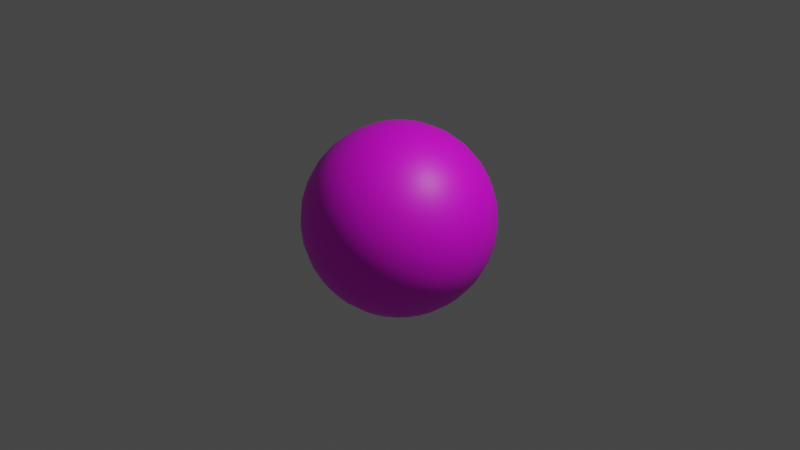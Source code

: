 # Source: skybox-circular-blue.blend  (saved by Blender 3.4.6; exported with 4.5.12 LTS)
import bpy
from mathutils import Matrix  # noqa: F401  (used for matrix-valued properties, if any)

bpy.ops.wm.read_factory_settings(use_empty=True)
scene = bpy.context.scene
scene.name = 'Scene'

# ---- collections
col_collection = bpy.data.collections.new('Collection'); scene.collection.children.link(col_collection)

# ---- images (referenced by path relative to the original .blend; pixels are not part of the script)
import os
ASSET_DIR = os.environ.get("B2B_ASSET_DIR", "")  # directory of the original .blend (textures are referenced by path, not embedded)
HERE = os.path.dirname(os.path.abspath(__file__))  # packed textures are extracted next to this script under _unpacked/

def load_image(name, relpath, width, height, colorspace="sRGB"):
    """Load a texture the original file referenced (path relative to the .blend, or extracted next to this script)."""
    p = next((c for c in (os.path.join(HERE, relpath), os.path.join(ASSET_DIR, relpath)) if relpath and os.path.exists(c)), "")
    if p:
        img = bpy.data.images.load(p, check_existing=True)
        img.name = name
    else:  # same state as the original file: an image datablock whose file is absent (Cycles renders it pink)
        img = bpy.data.images.new(name, width, height)
        img.source = "FILE"
        img.filepath = "//" + (relpath or name)
    img.colorspace_settings.name = colorspace
    return img
img_blue_jpg = load_image('blue.JPG', 'blue.JPG', 1024, 1024, 'sRGB')

# ---- materials (node trees are filled in below, after node groups)
mat_sky = bpy.data.materials.new('Sky')
mat_sky.use_transparent_shadow = False

# ---- material node trees
mat_sky.use_nodes = True; mat_sky.node_tree.nodes.clear()
_N = mat_sky.node_tree.nodes; _L = mat_sky.node_tree.links
n0 = _N.new('ShaderNodeBsdfPrincipled'); n0.name = 'Principled BSDF'; n0.location = (10, 300)
n0.distribution = 'GGX'
n0.subsurface_method = 'RANDOM_WALK_SKIN'
n0.inputs[3].default_value = 1.45
n0.inputs[27].default_value = (0.0, 0.0, 0.0, 1.0)
n0.inputs[28].default_value = 1.0
n1 = _N.new('ShaderNodeOutputMaterial'); n1.name = 'Material Output'; n1.location = (300, 300)
n2 = _N.new('ShaderNodeTexImage'); n2.name = 'blue.JPG'; n2.location = (-280, 271)
n2.image = img_blue_jpg
_L.new(n0.outputs[0], n1.inputs[0])
_L.new(n2.outputs[0], n0.inputs[0])
n1.is_active_output = True

# ---- world
world_world = bpy.data.worlds.new('World'); scene.world = world_world
world_world.use_nodes = True; world_world.node_tree.nodes.clear()
_N = world_world.node_tree.nodes; _L = world_world.node_tree.links
n0 = _N.new('ShaderNodeOutputWorld'); n0.name = 'World Output'; n0.location = (300, 300)
n1 = _N.new('ShaderNodeBackground'); n1.name = 'Background'; n1.location = (10, 300)
n1.inputs[0].default_value = (0.05088, 0.05088, 0.05088, 1.0)
_L.new(n1.outputs[0], n0.inputs[0])
n0.is_active_output = True
world_world.color = (0.05088, 0.05088, 0.05088)
world_world.use_sun_shadow = False
world_world.sun_shadow_jitter_overblur = 0.0

# ---- cameras
cam_camera = bpy.data.cameras.new('Camera')
cam_camera.clip_end = 100.0
cam_camera.ortho_scale = 7.314

# ---- lights
light_light = bpy.data.lights.new('Light', 'POINT')
light_light.transmission_factor = 0.0
light_light.energy = 1000.0
light_light.shadow_soft_size = 0.1
light_light.shadow_maximum_resolution = 0.006
light_light.use_absolute_resolution = True

# ---- meshes
me_sphere = bpy.data.meshes.new('Sphere')
me_sphere.from_pydata([(0.0, 0.5556, 0.8315), (0.0, 0.8315, 0.5556), (0.0, 0.9808, 0.1951), (0.03806, 0.1913, 0.9808), (0.07466, 0.3753, 0.9239), (0.1084, 0.5449, 0.8315), (0.1379, 0.6935, 0.7071), (0.1622, 0.8155, 0.5556), (0.1802, 0.9061, 0.3827), (0.1913, 0.9619, 0.1951), (0.07466, 0.1802, 0.9808), (0.1464, 0.3536, 0.9239), (0.2126, 0.5133, 0.8315), (0.2706, 0.6533, 0.7071), (0.3182, 0.7682, 0.5556), (0.3536, 0.8536, 0.3827), (0.3753, 0.9061, 0.1951), (0.1084, 0.1622, 0.9808), (0.2126, 0.3182, 0.9239), (0.3087, 0.4619, 0.8315), (0.3928, 0.5879, 0.7071), (0.4619, 0.6913, 0.5556), (0.5133, 0.7682, 0.3827), (0.5449, 0.8155, 0.1951), (0.5556, 0.8315, 0.0), (0.1379, 0.1379, 0.9808), (0.2706, 0.2706, 0.9239), (0.3928, 0.3928, 0.8315), (0.5, 0.5, 0.7071), (0.5879, 0.5879, 0.5556), (0.6533, 0.6533, 0.3827), (0.6935, 0.6935, 0.1951), (0.1622, 0.1084, 0.9808), (0.3182, 0.2126, 0.9239), (0.4619, 0.3087, 0.8315), (0.5879, 0.3928, 0.7071), (0.6913, 0.4619, 0.5556), (0.7682, 0.5133, 0.3827), (0.8155, 0.5449, 0.1951), (0.8315, 0.5556, 0.0), (0.0, 0.0, 1.0), (0.1802, 0.07466, 0.9808), (0.3536, 0.1464, 0.9239), (0.5133, 0.2126, 0.8315), (0.6533, 0.2706, 0.7071), (0.7682, 0.3182, 0.5556), (0.8536, 0.3536, 0.3827), (0.9061, 0.3753, 0.1951), (0.9239, 0.3827, 0.0), (0.1913, 0.03806, 0.9808), (0.3753, 0.07466, 0.9239), (0.5449, 0.1084, 0.8315), (0.6935, 0.1379, 0.7071), (0.8155, 0.1622, 0.5556), (0.9061, 0.1802, 0.3827), (0.9619, 0.1913, 0.1951), (0.1951, -1.118e-08, 0.9808), (0.3827, -2.235e-08, 0.9239), (0.5556, -5.215e-08, 0.8315), (0.7071, 1.49e-08, 0.7071), (0.8315, -8.941e-08, 0.5556), (0.9239, 4.47e-08, 0.3827), (0.9808, -8.941e-08, 0.1951), (1.0, -1.639e-07, 0.0), (0.1913, -0.03806, 0.9808), (0.3753, -0.07466, 0.9239), (0.5449, -0.1084, 0.8315), (0.6935, -0.1379, 0.7071), (0.8155, -0.1622, 0.5556), (0.9061, -0.1802, 0.3827), (0.9619, -0.1913, 0.1951), (0.9808, -0.1951, 0.0), (0.1802, -0.07466, 0.9808), (0.3536, -0.1464, 0.9239), (0.5133, -0.2126, 0.8315), (0.6533, -0.2706, 0.7071), (0.7682, -0.3182, 0.5556), (0.8536, -0.3536, 0.3827), (0.9061, -0.3753, 0.1951), (0.1622, -0.1084, 0.9808), (0.3182, -0.2126, 0.9239), (0.4619, -0.3087, 0.8315), (0.5879, -0.3928, 0.7071), (0.6913, -0.4619, 0.5556), (0.7682, -0.5133, 0.3827), (0.8155, -0.5449, 0.1951), (0.8315, -0.5556, 0.0), (0.1379, -0.1379, 0.9808), (0.2706, -0.2706, 0.9239), (0.3928, -0.3928, 0.8315), (0.5, -0.5, 0.7071), (0.5879, -0.5879, 0.5556), (0.6533, -0.6533, 0.3827), (0.6935, -0.6935, 0.1951), (0.1084, -0.1622, 0.9808), (0.2126, -0.3182, 0.9239), (0.3087, -0.4619, 0.8315), (0.3928, -0.5879, 0.7071), (0.4619, -0.6913, 0.5556), (0.5133, -0.7682, 0.3827), (0.5449, -0.8155, 0.1951), (0.5556, -0.8315, 0.0), (0.07466, -0.1802, 0.9808), (0.1464, -0.3536, 0.9239), (0.2126, -0.5133, 0.8315), (0.2706, -0.6533, 0.7071), (0.3182, -0.7682, 0.5556), (0.3536, -0.8536, 0.3827), (0.3753, -0.9061, 0.1951), (0.3827, -0.9239, 0.0), (0.03806, -0.1913, 0.9808), (0.07466, -0.3753, 0.9239), (0.1084, -0.5449, 0.8315), (0.1379, -0.6935, 0.7071), (0.1622, -0.8155, 0.5556), (0.1802, -0.9061, 0.3827), (0.1913, -0.9619, 0.1951), (0.1951, -0.9808, 0.0), (-7.451e-09, -0.1951, 0.9808), (-5.215e-08, -0.3827, 0.9239), (-9.686e-08, -0.5556, 0.8315), (-1.49e-08, -0.7071, 0.7071), (-1.043e-07, -0.8315, 0.5556), (2.98e-08, -0.9239, 0.3827), (-1.341e-07, -0.9808, 0.1951), (-3.278e-07, -1.0, 0.0), (-0.03806, -0.1913, 0.9808), (-0.07466, -0.3753, 0.9239), (-0.1084, -0.5449, 0.8315), (-0.1379, -0.6935, 0.7071), (-0.1622, -0.8155, 0.5556), (-0.1802, -0.9061, 0.3827), (-0.1913, -0.9619, 0.1951), (-0.1951, -0.9808, 0.0), (-0.07466, -0.1802, 0.9808), (-0.1464, -0.3536, 0.9239), (-0.2126, -0.5133, 0.8315), (-0.2706, -0.6533, 0.7071), (-0.3182, -0.7682, 0.5556), (-0.3536, -0.8536, 0.3827), (-0.3753, -0.9061, 0.1951), (-0.3827, -0.9239, 0.0), (-0.1084, -0.1622, 0.9808), (-0.2126, -0.3182, 0.9239), (-0.3087, -0.4619, 0.8315), (-0.3928, -0.5879, 0.7071), (-0.4619, -0.6913, 0.5556), (-0.5133, -0.7682, 0.3827), (-0.5449, -0.8155, 0.1951), (-0.1379, -0.1379, 0.9808), (-0.2706, -0.2706, 0.9239), (-0.3928, -0.3928, 0.8315), (-0.5, -0.5, 0.7071), (-0.5879, -0.5879, 0.5556), (-0.6533, -0.6533, 0.3827), (-0.6935, -0.6935, 0.1951), (-0.1622, -0.1084, 0.9808), (-0.3182, -0.2126, 0.9239), (-0.4619, -0.3087, 0.8315), (-0.5879, -0.3928, 0.7071), (-0.6913, -0.4619, 0.5556), (-0.7682, -0.5133, 0.3827), (-0.8155, -0.5449, 0.1951), (-0.8315, -0.5556, 0.0), (-0.1802, -0.07466, 0.9808), (-0.3536, -0.1464, 0.9239), (-0.5133, -0.2126, 0.8315), (-0.6533, -0.2706, 0.7071), (-0.7682, -0.3182, 0.5556), (-0.8536, -0.3536, 0.3827), (-0.9061, -0.3753, 0.1951), (-0.1913, -0.03806, 0.9808), (-0.3753, -0.07466, 0.9239), (-0.5449, -0.1084, 0.8315), (-0.6935, -0.1379, 0.7071), (-0.8155, -0.1622, 0.5556), (-0.9061, -0.1802, 0.3827), (-0.9619, -0.1913, 0.1951), (-0.1951, 1.863e-08, 0.9808), (-0.3827, 5.215e-08, 0.9239), (-0.5556, 1.49e-07, 0.8315), (-0.7071, 2.98e-08, 0.7071), (-0.8315, 1.639e-07, 0.5556), (-0.9239, 1.49e-08, 0.3827), (-0.9808, 2.682e-07, 0.1951), (-1.0, 4.47e-07, 0.0), (-0.1913, 0.03806, 0.9808), (-0.3753, 0.07466, 0.9239), (-0.5449, 0.1084, 0.8315), (-0.6935, 0.1379, 0.7071), (-0.8155, 0.1622, 0.5556), (-0.9061, 0.1802, 0.3827), (-0.9619, 0.1913, 0.1951), (-0.9808, 0.1951, 0.0), (-0.1802, 0.07466, 0.9808), (-0.3536, 0.1464, 0.9239), (-0.5133, 0.2126, 0.8315), (-0.6533, 0.2706, 0.7071), (-0.7682, 0.3182, 0.5556), (-0.8536, 0.3536, 0.3827), (-0.9061, 0.3753, 0.1951), (-0.9239, 0.3827, 0.0), (-0.1622, 0.1084, 0.9808), (-0.3182, 0.2126, 0.9239), (-0.4619, 0.3087, 0.8315), (-0.5879, 0.3928, 0.7071), (-0.6913, 0.4619, 0.5556), (-0.7682, 0.5133, 0.3827), (-0.8155, 0.5449, 0.1951), (-0.8315, 0.5556, 0.0), (-0.1379, 0.1379, 0.9808), (-0.2706, 0.2706, 0.9239), (-0.3928, 0.3928, 0.8315), (-0.5, 0.5, 0.7071), (-0.5879, 0.5879, 0.5556), (-0.6533, 0.6533, 0.3827), (-0.6935, 0.6935, 0.1951), (-0.1084, 0.1622, 0.9808), (-0.2126, 0.3182, 0.9239), (-0.3087, 0.4619, 0.8315), (-0.3928, 0.5879, 0.7071), (-0.4619, 0.6913, 0.5556), (-0.5133, 0.7682, 0.3827), (-0.5449, 0.8155, 0.1951), (-0.07466, 0.1802, 0.9808), (-0.1464, 0.3536, 0.9239), (-0.2126, 0.5133, 0.8315), (-0.2706, 0.6533, 0.7071), (-0.3182, 0.7682, 0.5556), (-0.3536, 0.8536, 0.3827), (-0.3753, 0.9061, 0.1951), (-0.3827, 0.9239, 0.0), (-0.03806, 0.1913, 0.9808), (-0.07466, 0.3753, 0.9239), (-0.1084, 0.5449, 0.8315), (-0.1379, 0.6935, 0.7071), (-0.1622, 0.8155, 0.5556), (-0.1802, 0.9061, 0.3827), (-0.1913, 0.9619, 0.1951), (-0.1951, 0.9808, 0.0), (1.49e-08, 0.1951, 0.9808), (6.706e-08, 0.3827, 0.9239), (8.941e-08, 0.7071, 0.7071), (5.96e-08, 0.9239, 0.3827), (0.0, 0.5556, -0.8315), (0.0, 0.8315, -0.5556), (0.0, 0.9808, -0.1951), (0.0, 1.0, 0.0), (0.03806, 0.1913, -0.9808), (0.07466, 0.3753, -0.9239), (0.1084, 0.5449, -0.8315), (0.1379, 0.6935, -0.7071), (0.1622, 0.8155, -0.5556), (0.1802, 0.9061, -0.3827), (0.1913, 0.9619, -0.1951), (0.1951, 0.9808, 0.0), (0.07466, 0.1802, -0.9808), (0.1464, 0.3536, -0.9239), (0.2126, 0.5133, -0.8315), (0.2706, 0.6533, -0.7071), (0.3182, 0.7682, -0.5556), (0.3536, 0.8536, -0.3827), (0.3753, 0.9061, -0.1951), (0.3827, 0.9239, 0.0), (0.1084, 0.1622, -0.9808), (0.2126, 0.3182, -0.9239), (0.3087, 0.4619, -0.8315), (0.3928, 0.5879, -0.7071), (0.4619, 0.6913, -0.5556), (0.5133, 0.7682, -0.3827), (0.5449, 0.8155, -0.1951), (0.1379, 0.1379, -0.9808), (0.2706, 0.2706, -0.9239), (0.3928, 0.3928, -0.8315), (0.5, 0.5, -0.7071), (0.5879, 0.5879, -0.5556), (0.6533, 0.6533, -0.3827), (0.6935, 0.6935, -0.1951), (0.7071, 0.7071, 0.0), (0.1622, 0.1084, -0.9808), (0.3182, 0.2126, -0.9239), (0.4619, 0.3087, -0.8315), (0.5879, 0.3928, -0.7071), (0.6913, 0.4619, -0.5556), (0.7682, 0.5133, -0.3827), (0.8155, 0.5449, -0.1951), (0.0, 0.0, -1.0), (0.1802, 0.07466, -0.9808), (0.3536, 0.1464, -0.9239), (0.5133, 0.2126, -0.8315), (0.6533, 0.2706, -0.7071), (0.7682, 0.3182, -0.5556), (0.8536, 0.3536, -0.3827), (0.9061, 0.3753, -0.1951), (0.1913, 0.03806, -0.9808), (0.3753, 0.07466, -0.9239), (0.5449, 0.1084, -0.8315), (0.6935, 0.1379, -0.7071), (0.8155, 0.1622, -0.5556), (0.9061, 0.1802, -0.3827), (0.9619, 0.1913, -0.1951), (0.9808, 0.1951, 0.0), (0.1951, -1.118e-08, -0.9808), (0.3827, -2.235e-08, -0.9239), (0.5556, -5.215e-08, -0.8315), (0.7071, 1.49e-08, -0.7071), (0.8315, -8.941e-08, -0.5556), (0.9239, 4.47e-08, -0.3827), (0.9808, -8.941e-08, -0.1951), (0.1913, -0.03806, -0.9808), (0.3753, -0.07466, -0.9239), (0.5449, -0.1084, -0.8315), (0.6935, -0.1379, -0.7071), (0.8155, -0.1622, -0.5556), (0.9061, -0.1802, -0.3827), (0.9619, -0.1913, -0.1951), (0.1802, -0.07466, -0.9808), (0.3536, -0.1464, -0.9239), (0.5133, -0.2126, -0.8315), (0.6533, -0.2706, -0.7071), (0.7682, -0.3182, -0.5556), (0.8536, -0.3536, -0.3827), (0.9061, -0.3753, -0.1951), (0.9239, -0.3827, 0.0), (0.1622, -0.1084, -0.9808), (0.3182, -0.2126, -0.9239), (0.4619, -0.3087, -0.8315), (0.5879, -0.3928, -0.7071), (0.6913, -0.4619, -0.5556), (0.7682, -0.5133, -0.3827), (0.8155, -0.5449, -0.1951), (0.1379, -0.1379, -0.9808), (0.2706, -0.2706, -0.9239), (0.3928, -0.3928, -0.8315), (0.5, -0.5, -0.7071), (0.5879, -0.5879, -0.5556), (0.6533, -0.6533, -0.3827), (0.6935, -0.6935, -0.1951), (0.7071, -0.7071, 0.0), (0.1084, -0.1622, -0.9808), (0.2126, -0.3182, -0.9239), (0.3087, -0.4619, -0.8315), (0.3928, -0.5879, -0.7071), (0.4619, -0.6913, -0.5556), (0.5133, -0.7682, -0.3827), (0.5449, -0.8155, -0.1951), (0.07466, -0.1802, -0.9808), (0.1464, -0.3536, -0.9239), (0.2126, -0.5133, -0.8315), (0.2706, -0.6533, -0.7071), (0.3182, -0.7682, -0.5556), (0.3536, -0.8536, -0.3827), (0.3753, -0.9061, -0.1951), (0.03806, -0.1913, -0.9808), (0.07466, -0.3753, -0.9239), (0.1084, -0.5449, -0.8315), (0.1379, -0.6935, -0.7071), (0.1622, -0.8155, -0.5556), (0.1802, -0.9061, -0.3827), (0.1913, -0.9619, -0.1951), (-7.451e-09, -0.1951, -0.9808), (-5.215e-08, -0.3827, -0.9239), (-9.686e-08, -0.5556, -0.8315), (-1.49e-08, -0.7071, -0.7071), (-1.043e-07, -0.8315, -0.5556), (2.98e-08, -0.9239, -0.3827), (-1.341e-07, -0.9808, -0.1951), (-0.03806, -0.1913, -0.9808), (-0.07466, -0.3753, -0.9239), (-0.1084, -0.5449, -0.8315), (-0.1379, -0.6935, -0.7071), (-0.1622, -0.8155, -0.5556), (-0.1802, -0.9061, -0.3827), (-0.1913, -0.9619, -0.1951), (-0.07466, -0.1802, -0.9808), (-0.1464, -0.3536, -0.9239), (-0.2126, -0.5133, -0.8315), (-0.2706, -0.6533, -0.7071), (-0.3182, -0.7682, -0.5556), (-0.3536, -0.8536, -0.3827), (-0.3753, -0.9061, -0.1951), (-0.1084, -0.1622, -0.9808), (-0.2126, -0.3182, -0.9239), (-0.3087, -0.4619, -0.8315), (-0.3928, -0.5879, -0.7071), (-0.4619, -0.6913, -0.5556), (-0.5133, -0.7682, -0.3827), (-0.5449, -0.8155, -0.1951), (-0.5556, -0.8315, 0.0), (-0.1379, -0.1379, -0.9808), (-0.2706, -0.2706, -0.9239), (-0.3928, -0.3928, -0.8315), (-0.5, -0.5, -0.7071), (-0.5879, -0.5879, -0.5556), (-0.6533, -0.6533, -0.3827), (-0.6935, -0.6935, -0.1951), (-0.7071, -0.7071, 0.0), (-0.1622, -0.1084, -0.9808), (-0.3182, -0.2126, -0.9239), (-0.4619, -0.3087, -0.8315), (-0.5879, -0.3928, -0.7071), (-0.6913, -0.4619, -0.5556), (-0.7682, -0.5133, -0.3827), (-0.8155, -0.5449, -0.1951), (-0.1802, -0.07466, -0.9808), (-0.3536, -0.1464, -0.9239), (-0.5133, -0.2126, -0.8315), (-0.6533, -0.2706, -0.7071), (-0.7682, -0.3182, -0.5556), (-0.8536, -0.3536, -0.3827), (-0.9061, -0.3753, -0.1951), (-0.9239, -0.3827, 0.0), (-0.1913, -0.03806, -0.9808), (-0.3753, -0.07466, -0.9239), (-0.5449, -0.1084, -0.8315), (-0.6935, -0.1379, -0.7071), (-0.8155, -0.1622, -0.5556), (-0.9061, -0.1802, -0.3827), (-0.9619, -0.1913, -0.1951), (-0.9808, -0.1951, 0.0), (-0.1951, 1.863e-08, -0.9808), (-0.3827, 5.215e-08, -0.9239), (-0.5556, 1.49e-07, -0.8315), (-0.7071, 2.98e-08, -0.7071), (-0.8315, 1.639e-07, -0.5556), (-0.9239, 1.49e-08, -0.3827), (-0.9808, 2.682e-07, -0.1951), (-0.1913, 0.03806, -0.9808), (-0.3753, 0.07466, -0.9239), (-0.5449, 0.1084, -0.8315), (-0.6935, 0.1379, -0.7071), (-0.8155, 0.1622, -0.5556), (-0.9061, 0.1802, -0.3827), (-0.9619, 0.1913, -0.1951), (-0.1802, 0.07466, -0.9808), (-0.3536, 0.1464, -0.9239), (-0.5133, 0.2126, -0.8315), (-0.6533, 0.2706, -0.7071), (-0.7682, 0.3182, -0.5556), (-0.8536, 0.3536, -0.3827), (-0.9061, 0.3753, -0.1951), (-0.1622, 0.1084, -0.9808), (-0.3182, 0.2126, -0.9239), (-0.4619, 0.3087, -0.8315), (-0.5879, 0.3928, -0.7071), (-0.6913, 0.4619, -0.5556), (-0.7682, 0.5133, -0.3827), (-0.8155, 0.5449, -0.1951), (-0.1379, 0.1379, -0.9808), (-0.2706, 0.2706, -0.9239), (-0.3928, 0.3928, -0.8315), (-0.5, 0.5, -0.7071), (-0.5879, 0.5879, -0.5556), (-0.6533, 0.6533, -0.3827), (-0.6935, 0.6935, -0.1951), (-0.7071, 0.7071, 0.0), (-0.1084, 0.1622, -0.9808), (-0.2126, 0.3182, -0.9239), (-0.3087, 0.4619, -0.8315), (-0.3928, 0.5879, -0.7071), (-0.4619, 0.6913, -0.5556), (-0.5133, 0.7682, -0.3827), (-0.5449, 0.8155, -0.1951), (-0.5556, 0.8315, 0.0), (-0.07466, 0.1802, -0.9808), (-0.1464, 0.3536, -0.9239), (-0.2126, 0.5133, -0.8315), (-0.2706, 0.6533, -0.7071), (-0.3182, 0.7682, -0.5556), (-0.3536, 0.8536, -0.3827), (-0.3753, 0.9061, -0.1951), (-0.03806, 0.1913, -0.9808), (-0.07466, 0.3753, -0.9239), (-0.1084, 0.5449, -0.8315), (-0.1379, 0.6935, -0.7071), (-0.1622, 0.8155, -0.5556), (-0.1802, 0.9061, -0.3827), (-0.1913, 0.9619, -0.1951), (1.49e-08, 0.1951, -0.9808), (6.706e-08, 0.3827, -0.9239), (8.941e-08, 0.7071, -0.7071), (5.96e-08, 0.9239, -0.3827)], [], [(241, 240, 3, 4), (0, 241, 4, 5), (242, 0, 5, 6), (1, 242, 6, 7), (243, 1, 7, 8), (2, 243, 8, 9), (247, 2, 9, 255), (240, 40, 3), (255, 9, 16, 263), (3, 40, 10), (4, 3, 10, 11), (5, 4, 11, 12), (6, 5, 12, 13), (7, 6, 13, 14), (8, 7, 14, 15), (9, 8, 15, 16), (14, 13, 20, 21), (15, 14, 21, 22), (16, 15, 22, 23), (263, 16, 23, 24), (10, 40, 17), (11, 10, 17, 18), (12, 11, 18, 19), (13, 12, 19, 20), (17, 40, 25), (18, 17, 25, 26), (19, 18, 26, 27), (20, 19, 27, 28), (21, 20, 28, 29), (22, 21, 29, 30), (23, 22, 30, 31), (24, 23, 31, 278), (29, 28, 35, 36), (30, 29, 36, 37), (31, 30, 37, 38), (278, 31, 38, 39), (25, 40, 32), (26, 25, 32, 33), (27, 26, 33, 34), (28, 27, 34, 35), (33, 32, 41, 42), (34, 33, 42, 43), (35, 34, 43, 44), (36, 35, 44, 45), (37, 36, 45, 46), (38, 37, 46, 47), (39, 38, 47, 48), (32, 40, 41), (46, 45, 53, 54), (47, 46, 54, 55), (48, 47, 55, 301), (41, 40, 49), (42, 41, 49, 50), (43, 42, 50, 51), (44, 43, 51, 52), (45, 44, 52, 53), (50, 49, 56, 57), (51, 50, 57, 58), (52, 51, 58, 59), (53, 52, 59, 60), (54, 53, 60, 61), (55, 54, 61, 62), (301, 55, 62, 63), (49, 40, 56), (61, 60, 68, 69), (62, 61, 69, 70), (63, 62, 70, 71), (56, 40, 64), (57, 56, 64, 65), (58, 57, 65, 66), (59, 58, 66, 67), (60, 59, 67, 68), (66, 65, 73, 74), (67, 66, 74, 75), (68, 67, 75, 76), (69, 68, 76, 77), (70, 69, 77, 78), (71, 70, 78, 323), (64, 40, 72), (65, 64, 72, 73), (78, 77, 84, 85), (323, 78, 85, 86), (72, 40, 79), (73, 72, 79, 80), (74, 73, 80, 81), (75, 74, 81, 82), (76, 75, 82, 83), (77, 76, 83, 84), (82, 81, 89, 90), (83, 82, 90, 91), (84, 83, 91, 92), (85, 84, 92, 93), (86, 85, 93, 338), (79, 40, 87), (80, 79, 87, 88), (81, 80, 88, 89), (338, 93, 100, 101), (87, 40, 94), (88, 87, 94, 95), (89, 88, 95, 96), (90, 89, 96, 97), (91, 90, 97, 98), (92, 91, 98, 99), (93, 92, 99, 100), (97, 96, 104, 105), (98, 97, 105, 106), (99, 98, 106, 107), (100, 99, 107, 108), (101, 100, 108, 109), (94, 40, 102), (95, 94, 102, 103), (96, 95, 103, 104), (109, 108, 116, 117), (102, 40, 110), (103, 102, 110, 111), (104, 103, 111, 112), (105, 104, 112, 113), (106, 105, 113, 114), (107, 106, 114, 115), (108, 107, 115, 116), (114, 113, 121, 122), (115, 114, 122, 123), (116, 115, 123, 124), (117, 116, 124, 125), (110, 40, 118), (111, 110, 118, 119), (112, 111, 119, 120), (113, 112, 120, 121), (118, 40, 126), (119, 118, 126, 127), (120, 119, 127, 128), (121, 120, 128, 129), (122, 121, 129, 130), (123, 122, 130, 131), (124, 123, 131, 132), (125, 124, 132, 133), (130, 129, 137, 138), (131, 130, 138, 139), (132, 131, 139, 140), (133, 132, 140, 141), (126, 40, 134), (127, 126, 134, 135), (128, 127, 135, 136), (129, 128, 136, 137), (135, 134, 142, 143), (136, 135, 143, 144), (137, 136, 144, 145), (138, 137, 145, 146), (139, 138, 146, 147), (140, 139, 147, 148), (141, 140, 148, 388), (134, 40, 142), (147, 146, 153, 154), (148, 147, 154, 155), (388, 148, 155, 396), (142, 40, 149), (143, 142, 149, 150), (144, 143, 150, 151), (145, 144, 151, 152), (146, 145, 152, 153), (151, 150, 157, 158), (152, 151, 158, 159), (153, 152, 159, 160), (154, 153, 160, 161), (155, 154, 161, 162), (396, 155, 162, 163), (149, 40, 156), (150, 149, 156, 157), (162, 161, 169, 170), (163, 162, 170, 411), (156, 40, 164), (157, 156, 164, 165), (158, 157, 165, 166), (159, 158, 166, 167), (160, 159, 167, 168), (161, 160, 168, 169), (166, 165, 172, 173), (167, 166, 173, 174), (168, 167, 174, 175), (169, 168, 175, 176), (170, 169, 176, 177), (411, 170, 177, 419), (164, 40, 171), (165, 164, 171, 172), (177, 176, 183, 184), (419, 177, 184, 185), (171, 40, 178), (172, 171, 178, 179), (173, 172, 179, 180), (174, 173, 180, 181), (175, 174, 181, 182), (176, 175, 182, 183), (181, 180, 188, 189), (182, 181, 189, 190), (183, 182, 190, 191), (184, 183, 191, 192), (185, 184, 192, 193), (178, 40, 186), (179, 178, 186, 187), (180, 179, 187, 188), (193, 192, 200, 201), (186, 40, 194), (187, 186, 194, 195), (188, 187, 195, 196), (189, 188, 196, 197), (190, 189, 197, 198), (191, 190, 198, 199), (192, 191, 199, 200), (197, 196, 204, 205), (198, 197, 205, 206), (199, 198, 206, 207), (200, 199, 207, 208), (201, 200, 208, 209), (194, 40, 202), (195, 194, 202, 203), (196, 195, 203, 204), (209, 208, 216, 455), (202, 40, 210), (203, 202, 210, 211), (204, 203, 211, 212), (205, 204, 212, 213), (206, 205, 213, 214), (207, 206, 214, 215), (208, 207, 215, 216), (214, 213, 220, 221), (215, 214, 221, 222), (216, 215, 222, 223), (455, 216, 223, 463), (210, 40, 217), (211, 210, 217, 218), (212, 211, 218, 219), (213, 212, 219, 220), (218, 217, 224, 225), (219, 218, 225, 226), (220, 219, 226, 227), (221, 220, 227, 228), (222, 221, 228, 229), (223, 222, 229, 230), (463, 223, 230, 231), (217, 40, 224), (229, 228, 236, 237), (230, 229, 237, 238), (231, 230, 238, 239), (224, 40, 232), (225, 224, 232, 233), (226, 225, 233, 234), (227, 226, 234, 235), (228, 227, 235, 236), (233, 232, 240, 241), (234, 233, 241, 0), (235, 234, 0, 242), (236, 235, 242, 1), (237, 236, 1, 243), (238, 237, 243, 2), (239, 238, 2, 247), (232, 40, 240), (479, 249, 248, 478), (244, 250, 249, 479), (480, 251, 250, 244), (245, 252, 251, 480), (481, 253, 252, 245), (246, 254, 253, 481), (247, 255, 254, 246), (478, 248, 286), (255, 263, 262, 254), (248, 256, 286), (249, 257, 256, 248), (250, 258, 257, 249), (251, 259, 258, 250), (252, 260, 259, 251), (253, 261, 260, 252), (254, 262, 261, 253), (260, 268, 267, 259), (261, 269, 268, 260), (262, 270, 269, 261), (263, 24, 270, 262), (256, 264, 286), (257, 265, 264, 256), (258, 266, 265, 257), (259, 267, 266, 258), (264, 271, 286), (265, 272, 271, 264), (266, 273, 272, 265), (267, 274, 273, 266), (268, 275, 274, 267), (269, 276, 275, 268), (270, 277, 276, 269), (24, 278, 277, 270), (275, 283, 282, 274), (276, 284, 283, 275), (277, 285, 284, 276), (278, 39, 285, 277), (271, 279, 286), (272, 280, 279, 271), (273, 281, 280, 272), (274, 282, 281, 273), (280, 288, 287, 279), (281, 289, 288, 280), (282, 290, 289, 281), (283, 291, 290, 282), (284, 292, 291, 283), (285, 293, 292, 284), (39, 48, 293, 285), (279, 287, 286), (292, 299, 298, 291), (293, 300, 299, 292), (48, 301, 300, 293), (287, 294, 286), (288, 295, 294, 287), (289, 296, 295, 288), (290, 297, 296, 289), (291, 298, 297, 290), (295, 303, 302, 294), (296, 304, 303, 295), (297, 305, 304, 296), (298, 306, 305, 297), (299, 307, 306, 298), (300, 308, 307, 299), (301, 63, 308, 300), (294, 302, 286), (307, 314, 313, 306), (308, 315, 314, 307), (63, 71, 315, 308), (302, 309, 286), (303, 310, 309, 302), (304, 311, 310, 303), (305, 312, 311, 304), (306, 313, 312, 305), (311, 318, 317, 310), (312, 319, 318, 311), (313, 320, 319, 312), (314, 321, 320, 313), (315, 322, 321, 314), (71, 323, 322, 315), (309, 316, 286), (310, 317, 316, 309), (322, 330, 329, 321), (323, 86, 330, 322), (316, 324, 286), (317, 325, 324, 316), (318, 326, 325, 317), (319, 327, 326, 318), (320, 328, 327, 319), (321, 329, 328, 320), (327, 334, 333, 326), (328, 335, 334, 327), (329, 336, 335, 328), (330, 337, 336, 329), (86, 338, 337, 330), (324, 331, 286), (325, 332, 331, 324), (326, 333, 332, 325), (338, 101, 345, 337), (331, 339, 286), (332, 340, 339, 331), (333, 341, 340, 332), (334, 342, 341, 333), (335, 343, 342, 334), (336, 344, 343, 335), (337, 345, 344, 336), (342, 349, 348, 341), (343, 350, 349, 342), (344, 351, 350, 343), (345, 352, 351, 344), (101, 109, 352, 345), (339, 346, 286), (340, 347, 346, 339), (341, 348, 347, 340), (109, 117, 359, 352), (346, 353, 286), (347, 354, 353, 346), (348, 355, 354, 347), (349, 356, 355, 348), (350, 357, 356, 349), (351, 358, 357, 350), (352, 359, 358, 351), (357, 364, 363, 356), (358, 365, 364, 357), (359, 366, 365, 358), (117, 125, 366, 359), (353, 360, 286), (354, 361, 360, 353), (355, 362, 361, 354), (356, 363, 362, 355), (360, 367, 286), (361, 368, 367, 360), (362, 369, 368, 361), (363, 370, 369, 362), (364, 371, 370, 363), (365, 372, 371, 364), (366, 373, 372, 365), (125, 133, 373, 366), (371, 378, 377, 370), (372, 379, 378, 371), (373, 380, 379, 372), (133, 141, 380, 373), (367, 374, 286), (368, 375, 374, 367), (369, 376, 375, 368), (370, 377, 376, 369), (375, 382, 381, 374), (376, 383, 382, 375), (377, 384, 383, 376), (378, 385, 384, 377), (379, 386, 385, 378), (380, 387, 386, 379), (141, 388, 387, 380), (374, 381, 286), (386, 394, 393, 385), (387, 395, 394, 386), (388, 396, 395, 387), (381, 389, 286), (382, 390, 389, 381), (383, 391, 390, 382), (384, 392, 391, 383), (385, 393, 392, 384), (391, 399, 398, 390), (392, 400, 399, 391), (393, 401, 400, 392), (394, 402, 401, 393), (395, 403, 402, 394), (396, 163, 403, 395), (389, 397, 286), (390, 398, 397, 389), (403, 410, 409, 402), (163, 411, 410, 403), (397, 404, 286), (398, 405, 404, 397), (399, 406, 405, 398), (400, 407, 406, 399), (401, 408, 407, 400), (402, 409, 408, 401), (406, 414, 413, 405), (407, 415, 414, 406), (408, 416, 415, 407), (409, 417, 416, 408), (410, 418, 417, 409), (411, 419, 418, 410), (404, 412, 286), (405, 413, 412, 404), (418, 426, 425, 417), (419, 185, 426, 418), (412, 420, 286), (413, 421, 420, 412), (414, 422, 421, 413), (415, 423, 422, 414), (416, 424, 423, 415), (417, 425, 424, 416), (423, 430, 429, 422), (424, 431, 430, 423), (425, 432, 431, 424), (426, 433, 432, 425), (185, 193, 433, 426), (420, 427, 286), (421, 428, 427, 420), (422, 429, 428, 421), (193, 201, 440, 433), (427, 434, 286), (428, 435, 434, 427), (429, 436, 435, 428), (430, 437, 436, 429), (431, 438, 437, 430), (432, 439, 438, 431), (433, 440, 439, 432), (437, 444, 443, 436), (438, 445, 444, 437), (439, 446, 445, 438), (440, 447, 446, 439), (201, 209, 447, 440), (434, 441, 286), (435, 442, 441, 434), (436, 443, 442, 435), (209, 455, 454, 447), (441, 448, 286), (442, 449, 448, 441), (443, 450, 449, 442), (444, 451, 450, 443), (445, 452, 451, 444), (446, 453, 452, 445), (447, 454, 453, 446), (452, 460, 459, 451), (453, 461, 460, 452), (454, 462, 461, 453), (455, 463, 462, 454), (448, 456, 286), (449, 457, 456, 448), (450, 458, 457, 449), (451, 459, 458, 450), (457, 465, 464, 456), (458, 466, 465, 457), (459, 467, 466, 458), (460, 468, 467, 459), (461, 469, 468, 460), (462, 470, 469, 461), (463, 231, 470, 462), (456, 464, 286), (469, 476, 475, 468), (470, 477, 476, 469), (231, 239, 477, 470), (464, 471, 286), (465, 472, 471, 464), (466, 473, 472, 465), (467, 474, 473, 466), (468, 475, 474, 467), (472, 479, 478, 471), (473, 244, 479, 472), (474, 480, 244, 473), (475, 245, 480, 474), (476, 481, 245, 475), (477, 246, 481, 476), (239, 247, 246, 477), (471, 478, 286)])
me_sphere.polygons.foreach_set('use_smooth', [True] * 512)
_uv = me_sphere.uv_layers.new(name='UVMap')
_uv.uv.foreach_set('vector', [0.5, 0.9298, 0.5, 0.9563, 0.5177, 0.9563, 0.5347, 0.9298, 0.5, 0.8868, 0.5, 0.9298, 0.5347, 0.9298, 0.5504, 0.8868, 0.5, 0.829, 0.5, 0.8868, 0.5504, 0.8868, 0.5642, 0.829, 0.5, 0.7585, 0.5, 0.829, 0.5642, 0.829, 0.5755, 0.7585, 0.5, 0.678, 0.5, 0.7585, 0.5755, 0.7585, 0.5838, 0.678, 0.5, 0.5908, 0.5, 0.678, 0.5838, 0.678, 0.589, 0.5908, 0.5, 0.5, 0.5, 0.5908, 0.589, 0.5908, 0.5908, 0.5, 0.5, 0.9563, 0.5, 0.9652, 0.5177, 0.9563, 0.5908, 0.5, 0.589, 0.5908, 0.6746, 0.5908, 0.678, 0.5, 0.5177, 0.9563, 0.5, 0.9652, 0.5347, 0.9563, 0.5347, 0.9298, 0.5177, 0.9563, 0.5347, 0.9563, 0.5681, 0.9298, 0.5504, 0.8868, 0.5347, 0.9298, 0.5681, 0.9298, 0.5989, 0.8868, 0.5642, 0.829, 0.5504, 0.8868, 0.5989, 0.8868, 0.6259, 0.829, 0.5755, 0.7585, 0.5642, 0.829, 0.6259, 0.829, 0.648, 0.7585, 0.5838, 0.678, 0.5755, 0.7585, 0.648, 0.7585, 0.6645, 0.678, 0.589, 0.5908, 0.5838, 0.678, 0.6645, 0.678, 0.6746, 0.5908, 0.648, 0.7585, 0.6259, 0.829, 0.6828, 0.829, 0.7149, 0.7585, 0.6645, 0.678, 0.648, 0.7585, 0.7149, 0.7585, 0.7388, 0.678, 0.6746, 0.5908, 0.6645, 0.678, 0.7388, 0.678, 0.7535, 0.5908, 0.678, 0.5, 0.6746, 0.5908, 0.7535, 0.5908, 0.7585, 0.5, 0.5347, 0.9563, 0.5, 0.9652, 0.5504, 0.9563, 0.5681, 0.9298, 0.5347, 0.9563, 0.5504, 0.9563, 0.5989, 0.9298, 0.5989, 0.8868, 0.5681, 0.9298, 0.5989, 0.9298, 0.6436, 0.8868, 0.6259, 0.829, 0.5989, 0.8868, 0.6436, 0.8868, 0.6828, 0.829, 0.5504, 0.9563, 0.5, 0.9652, 0.5642, 0.9563, 0.5989, 0.9298, 0.5504, 0.9563, 0.5642, 0.9563, 0.6259, 0.9298, 0.6436, 0.8868, 0.5989, 0.9298, 0.6259, 0.9298, 0.6828, 0.8868, 0.6828, 0.829, 0.6436, 0.8868, 0.6828, 0.8868, 0.7326, 0.829, 0.7149, 0.7585, 0.6828, 0.829, 0.7326, 0.829, 0.7735, 0.7585, 0.7388, 0.678, 0.7149, 0.7585, 0.7735, 0.7585, 0.8039, 0.678, 0.7535, 0.5908, 0.7388, 0.678, 0.8039, 0.678, 0.8226, 0.5908, 0.7585, 0.5, 0.7535, 0.5908, 0.8226, 0.5908, 0.829, 0.5, 0.7735, 0.7585, 0.7326, 0.829, 0.7735, 0.829, 0.8216, 0.7585, 0.8039, 0.678, 0.7735, 0.7585, 0.8216, 0.7585, 0.8574, 0.678, 0.8226, 0.5908, 0.8039, 0.678, 0.8574, 0.678, 0.8794, 0.5908, 0.829, 0.5, 0.8226, 0.5908, 0.8794, 0.5908, 0.8868, 0.5, 0.5642, 0.9563, 0.5, 0.9652, 0.5755, 0.9563, 0.6259, 0.9298, 0.5642, 0.9563, 0.5755, 0.9563, 0.648, 0.9298, 0.6828, 0.8868, 0.6259, 0.9298, 0.648, 0.9298, 0.7149, 0.8868, 0.7326, 0.829, 0.6828, 0.8868, 0.7149, 0.8868, 0.7735, 0.829, 0.648, 0.9298, 0.5755, 0.9563, 0.5838, 0.9563, 0.6645, 0.9298, 0.7149, 0.8868, 0.648, 0.9298, 0.6645, 0.9298, 0.7388, 0.8868, 0.7735, 0.829, 0.7149, 0.8868, 0.7388, 0.8868, 0.8039, 0.829, 0.8216, 0.7585, 0.7735, 0.829, 0.8039, 0.829, 0.8574, 0.7585, 0.8574, 0.678, 0.8216, 0.7585, 0.8574, 0.7585, 0.8971, 0.678, 0.8794, 0.5908, 0.8574, 0.678, 0.8971, 0.678, 0.9215, 0.5908, 0.8868, 0.5, 0.8794, 0.5908, 0.9215, 0.5908, 0.9298, 0.5, 0.5755, 0.9563, 0.5, 0.9652, 0.5838, 0.9563, 0.8971, 0.678, 0.8574, 0.7585, 0.8794, 0.7585, 0.9215, 0.678, 0.9215, 0.5908, 0.8971, 0.678, 0.9215, 0.678, 0.9475, 0.5908, 0.9298, 0.5, 0.9215, 0.5908, 0.9475, 0.5908, 0.9563, 0.5, 0.5838, 0.9563, 0.5, 0.9652, 0.589, 0.9563, 0.6645, 0.9298, 0.5838, 0.9563, 0.589, 0.9563, 0.6746, 0.9298, 0.7388, 0.8868, 0.6645, 0.9298, 0.6746, 0.9298, 0.7535, 0.8868, 0.8039, 0.829, 0.7388, 0.8868, 0.7535, 0.8868, 0.8226, 0.829, 0.8574, 0.7585, 0.8039, 0.829, 0.8226, 0.829, 0.8794, 0.7585, 0.6746, 0.9298, 0.589, 0.9563, 0.5908, 0.9563, 0.678, 0.9298, 0.7535, 0.8868, 0.6746, 0.9298, 0.678, 0.9298, 0.7585, 0.8868, 0.8226, 0.829, 0.7535, 0.8868, 0.7585, 0.8868, 0.829, 0.829, 0.8794, 0.7585, 0.8226, 0.829, 0.829, 0.829, 0.8868, 0.7585, 0.9215, 0.678, 0.8794, 0.7585, 0.8868, 0.7585, 0.9298, 0.678, 0.9475, 0.5908, 0.9215, 0.678, 0.9298, 0.678, 0.9563, 0.5908, 0.9563, 0.5, 0.9475, 0.5908, 0.9563, 0.5908, 0.9652, 0.5, 0.589, 0.9563, 0.5, 0.9652, 0.5908, 0.9563, 0.9298, 0.678, 0.8868, 0.7585, 0.8794, 0.7585, 0.9215, 0.678, 0.9563, 0.5908, 0.9298, 0.678, 0.9215, 0.678, 0.9475, 0.5908, 0.9652, 0.5, 0.9563, 0.5908, 0.9475, 0.5908, 0.9563, 0.5, 0.5908, 0.9563, 0.5, 0.9652, 0.589, 0.9563, 0.678, 0.9298, 0.5908, 0.9563, 0.589, 0.9563, 0.6746, 0.9298, 0.7585, 0.8868, 0.678, 0.9298, 0.6746, 0.9298, 0.7535, 0.8868, 0.829, 0.829, 0.7585, 0.8868, 0.7535, 0.8868, 0.8226, 0.829, 0.8868, 0.7585, 0.829, 0.829, 0.8226, 0.829, 0.8794, 0.7585, 0.7535, 0.8868, 0.6746, 0.9298, 0.6645, 0.9298, 0.7388, 0.8868, 0.8226, 0.829, 0.7535, 0.8868, 0.7388, 0.8868, 0.8039, 0.829, 0.8794, 0.7585, 0.8226, 0.829, 0.8039, 0.829, 0.8574, 0.7585, 0.9215, 0.678, 0.8794, 0.7585, 0.8574, 0.7585, 0.8971, 0.678, 0.9475, 0.5908, 0.9215, 0.678, 0.8971, 0.678, 0.9215, 0.5908, 0.9563, 0.5, 0.9475, 0.5908, 0.9215, 0.5908, 0.9298, 0.5, 0.589, 0.9563, 0.5, 0.9652, 0.5838, 0.9563, 0.6746, 0.9298, 0.589, 0.9563, 0.5838, 0.9563, 0.6645, 0.9298, 0.9215, 0.5908, 0.8971, 0.678, 0.8574, 0.678, 0.8794, 0.5908, 0.9298, 0.5, 0.9215, 0.5908, 0.8794, 0.5908, 0.8868, 0.5, 0.5838, 0.9563, 0.5, 0.9652, 0.5755, 0.9563, 0.6645, 0.9298, 0.5838, 0.9563, 0.5755, 0.9563, 0.648, 0.9298, 0.7388, 0.8868, 0.6645, 0.9298, 0.648, 0.9298, 0.7149, 0.8868, 0.8039, 0.829, 0.7388, 0.8868, 0.7149, 0.8868, 0.7735, 0.829, 0.8574, 0.7585, 0.8039, 0.829, 0.7735, 0.829, 0.8216, 0.7585, 0.8971, 0.678, 0.8574, 0.7585, 0.8216, 0.7585, 0.8574, 0.678, 0.7735, 0.829, 0.7149, 0.8868, 0.6828, 0.8868, 0.7326, 0.829, 0.8216, 0.7585, 0.7735, 0.829, 0.7326, 0.829, 0.7735, 0.7585, 0.8574, 0.678, 0.8216, 0.7585, 0.7735, 0.7585, 0.8039, 0.678, 0.8794, 0.5908, 0.8574, 0.678, 0.8039, 0.678, 0.8226, 0.5908, 0.8868, 0.5, 0.8794, 0.5908, 0.8226, 0.5908, 0.829, 0.5, 0.5755, 0.9563, 0.5, 0.9652, 0.5642, 0.9563, 0.648, 0.9298, 0.5755, 0.9563, 0.5642, 0.9563, 0.6259, 0.9298, 0.7149, 0.8868, 0.648, 0.9298, 0.6259, 0.9298, 0.6828, 0.8868, 0.829, 0.5, 0.8226, 0.5908, 0.7535, 0.5908, 0.7585, 0.5, 0.5642, 0.9563, 0.5, 0.9652, 0.5504, 0.9563, 0.6259, 0.9298, 0.5642, 0.9563, 0.5504, 0.9563, 0.5989, 0.9298, 0.6828, 0.8868, 0.6259, 0.9298, 0.5989, 0.9298, 0.6436, 0.8868, 0.7326, 0.829, 0.6828, 0.8868, 0.6436, 0.8868, 0.6828, 0.829, 0.7735, 0.7585, 0.7326, 0.829, 0.6828, 0.829, 0.7149, 0.7585, 0.8039, 0.678, 0.7735, 0.7585, 0.7149, 0.7585, 0.7388, 0.678, 0.8226, 0.5908, 0.8039, 0.678, 0.7388, 0.678, 0.7535, 0.5908, 0.6828, 0.829, 0.6436, 0.8868, 0.5989, 0.8868, 0.6259, 0.829, 0.7149, 0.7585, 0.6828, 0.829, 0.6259, 0.829, 0.648, 0.7585, 0.7388, 0.678, 0.7149, 0.7585, 0.648, 0.7585, 0.6645, 0.678, 0.7535, 0.5908, 0.7388, 0.678, 0.6645, 0.678, 0.6746, 0.5908, 0.7585, 0.5, 0.7535, 0.5908, 0.6746, 0.5908, 0.678, 0.5, 0.5504, 0.9563, 0.5, 0.9652, 0.5347, 0.9563, 0.5989, 0.9298, 0.5504, 0.9563, 0.5347, 0.9563, 0.5681, 0.9298, 0.6436, 0.8868, 0.5989, 0.9298, 0.5681, 0.9298, 0.5989, 0.8868, 0.678, 0.5, 0.6746, 0.5908, 0.589, 0.5908, 0.5908, 0.5, 0.5347, 0.9563, 0.5, 0.9652, 0.5177, 0.9563, 0.5681, 0.9298, 0.5347, 0.9563, 0.5177, 0.9563, 0.5347, 0.9298, 0.5989, 0.8868, 0.5681, 0.9298, 0.5347, 0.9298, 0.5504, 0.8868, 0.6259, 0.829, 0.5989, 0.8868, 0.5504, 0.8868, 0.5642, 0.829, 0.648, 0.7585, 0.6259, 0.829, 0.5642, 0.829, 0.5755, 0.7585, 0.6645, 0.678, 0.648, 0.7585, 0.5755, 0.7585, 0.5838, 0.678, 0.6746, 0.5908, 0.6645, 0.678, 0.5838, 0.678, 0.589, 0.5908, 0.5755, 0.7585, 0.5642, 0.829, 0.5, 0.829, 0.5, 0.7585, 0.5838, 0.678, 0.5755, 0.7585, 0.5, 0.7585, 0.5, 0.678, 0.589, 0.5908, 0.5838, 0.678, 0.5, 0.678, 0.5, 0.5908, 0.5908, 0.5, 0.589, 0.5908, 0.5, 0.5908, 0.5, 0.5, 0.5177, 0.9563, 0.5, 0.9652, 0.5, 0.9563, 0.5347, 0.9298, 0.5177, 0.9563, 0.5, 0.9563, 0.5, 0.9298, 0.5504, 0.8868, 0.5347, 0.9298, 0.5, 0.9298, 0.5, 0.8868, 0.5642, 0.829, 0.5504, 0.8868, 0.5, 0.8868, 0.5, 0.829, 0.5, 0.9563, 0.5, 0.9652, 0.4823, 0.9563, 0.5, 0.9298, 0.5, 0.9563, 0.4823, 0.9563, 0.4653, 0.9298, 0.5, 0.8868, 0.5, 0.9298, 0.4653, 0.9298, 0.4496, 0.8868, 0.5, 0.829, 0.5, 0.8868, 0.4496, 0.8868, 0.4358, 0.829, 0.5, 0.7585, 0.5, 0.829, 0.4358, 0.829, 0.4245, 0.7585, 0.5, 0.678, 0.5, 0.7585, 0.4245, 0.7585, 0.4162, 0.678, 0.5, 0.5908, 0.5, 0.678, 0.4162, 0.678, 0.411, 0.5908, 0.5, 0.5, 0.5, 0.5908, 0.411, 0.5908, 0.4092, 0.5, 0.4245, 0.7585, 0.4358, 0.829, 0.3741, 0.829, 0.352, 0.7585, 0.4162, 0.678, 0.4245, 0.7585, 0.352, 0.7585, 0.3355, 0.678, 0.411, 0.5908, 0.4162, 0.678, 0.3355, 0.678, 0.3254, 0.5908, 0.4092, 0.5, 0.411, 0.5908, 0.3254, 0.5908, 0.322, 0.5, 0.4823, 0.9563, 0.5, 0.9652, 0.4653, 0.9563, 0.4653, 0.9298, 0.4823, 0.9563, 0.4653, 0.9563, 0.4319, 0.9298, 0.4496, 0.8868, 0.4653, 0.9298, 0.4319, 0.9298, 0.4011, 0.8868, 0.4358, 0.829, 0.4496, 0.8868, 0.4011, 0.8868, 0.3741, 0.829, 0.4319, 0.9298, 0.4653, 0.9563, 0.4496, 0.9563, 0.4011, 0.9298, 0.4011, 0.8868, 0.4319, 0.9298, 0.4011, 0.9298, 0.3564, 0.8868, 0.3741, 0.829, 0.4011, 0.8868, 0.3564, 0.8868, 0.3172, 0.829, 0.352, 0.7585, 0.3741, 0.829, 0.3172, 0.829, 0.2851, 0.7585, 0.3355, 0.678, 0.352, 0.7585, 0.2851, 0.7585, 0.2612, 0.678, 0.3254, 0.5908, 0.3355, 0.678, 0.2612, 0.678, 0.2465, 0.5908, 0.322, 0.5, 0.3254, 0.5908, 0.2465, 0.5908, 0.2415, 0.5, 0.4653, 0.9563, 0.5, 0.9652, 0.4496, 0.9563, 0.2612, 0.678, 0.2851, 0.7585, 0.2265, 0.7585, 0.1961, 0.678, 0.2465, 0.5908, 0.2612, 0.678, 0.1961, 0.678, 0.1774, 0.5908, 0.2415, 0.5, 0.2465, 0.5908, 0.1774, 0.5908, 0.171, 0.5, 0.4496, 0.9563, 0.5, 0.9652, 0.4358, 0.9563, 0.4011, 0.9298, 0.4496, 0.9563, 0.4358, 0.9563, 0.3741, 0.9298, 0.3564, 0.8868, 0.4011, 0.9298, 0.3741, 0.9298, 0.3172, 0.8868, 0.3172, 0.829, 0.3564, 0.8868, 0.3172, 0.8868, 0.2674, 0.829, 0.2851, 0.7585, 0.3172, 0.829, 0.2674, 0.829, 0.2265, 0.7585, 0.3172, 0.8868, 0.3741, 0.9298, 0.352, 0.9298, 0.2851, 0.8868, 0.2674, 0.829, 0.3172, 0.8868, 0.2851, 0.8868, 0.2265, 0.829, 0.2265, 0.7585, 0.2674, 0.829, 0.2265, 0.829, 0.1784, 0.7585, 0.1961, 0.678, 0.2265, 0.7585, 0.1784, 0.7585, 0.1426, 0.678, 0.1774, 0.5908, 0.1961, 0.678, 0.1426, 0.678, 0.1206, 0.5908, 0.171, 0.5, 0.1774, 0.5908, 0.1206, 0.5908, 0.1132, 0.5, 0.4358, 0.9563, 0.5, 0.9652, 0.4245, 0.9563, 0.3741, 0.9298, 0.4358, 0.9563, 0.4245, 0.9563, 0.352, 0.9298, 0.1206, 0.5908, 0.1426, 0.678, 0.1029, 0.678, 0.07846, 0.5908, 0.1132, 0.5, 0.1206, 0.5908, 0.07846, 0.5908, 0.0702, 0.5, 0.4245, 0.9563, 0.5, 0.9652, 0.4162, 0.9563, 0.352, 0.9298, 0.4245, 0.9563, 0.4162, 0.9563, 0.3355, 0.9298, 0.2851, 0.8868, 0.352, 0.9298, 0.3355, 0.9298, 0.2612, 0.8868, 0.2265, 0.829, 0.2851, 0.8868, 0.2612, 0.8868, 0.1961, 0.829, 0.1784, 0.7585, 0.2265, 0.829, 0.1961, 0.829, 0.1426, 0.7585, 0.1426, 0.678, 0.1784, 0.7585, 0.1426, 0.7585, 0.1029, 0.678, 0.2612, 0.8868, 0.3355, 0.9298, 0.3254, 0.9298, 0.2465, 0.8868, 0.1961, 0.829, 0.2612, 0.8868, 0.2465, 0.8868, 0.1774, 0.829, 0.1426, 0.7585, 0.1961, 0.829, 0.1774, 0.829, 0.1206, 0.7585, 0.1029, 0.678, 0.1426, 0.7585, 0.1206, 0.7585, 0.07846, 0.678, 0.07846, 0.5908, 0.1029, 0.678, 0.07846, 0.678, 0.0525, 0.5908, 0.0702, 0.5, 0.07846, 0.5908, 0.0525, 0.5908, 0.04373, 0.5, 0.4162, 0.9563, 0.5, 0.9652, 0.411, 0.9563, 0.3355, 0.9298, 0.4162, 0.9563, 0.411, 0.9563, 0.3254, 0.9298, 0.0525, 0.5908, 0.07846, 0.678, 0.0702, 0.678, 0.04373, 0.5908, 0.04373, 0.5, 0.0525, 0.5908, 0.04373, 0.5908, 0.03479, 0.5, 0.411, 0.9563, 0.5, 0.9652, 0.4092, 0.9563, 0.3254, 0.9298, 0.411, 0.9563, 0.4092, 0.9563, 0.322, 0.9298, 0.2465, 0.8868, 0.3254, 0.9298, 0.322, 0.9298, 0.2415, 0.8868, 0.1774, 0.829, 0.2465, 0.8868, 0.2415, 0.8868, 0.171, 0.829, 0.1206, 0.7585, 0.1774, 0.829, 0.171, 0.829, 0.1132, 0.7585, 0.07846, 0.678, 0.1206, 0.7585, 0.1132, 0.7585, 0.0702, 0.678, 0.171, 0.829, 0.2415, 0.8868, 0.2465, 0.8868, 0.1774, 0.829, 0.1132, 0.7585, 0.171, 0.829, 0.1774, 0.829, 0.1206, 0.7585, 0.0702, 0.678, 0.1132, 0.7585, 0.1206, 0.7585, 0.07846, 0.678, 0.04373, 0.5908, 0.0702, 0.678, 0.07846, 0.678, 0.0525, 0.5908, 0.03479, 0.5, 0.04373, 0.5908, 0.0525, 0.5908, 0.04373, 0.5, 0.4092, 0.9563, 0.5, 0.9652, 0.411, 0.9563, 0.322, 0.9298, 0.4092, 0.9563, 0.411, 0.9563, 0.3254, 0.9298, 0.2415, 0.8868, 0.322, 0.9298, 0.3254, 0.9298, 0.2465, 0.8868, 0.04373, 0.5, 0.0525, 0.5908, 0.07846, 0.5908, 0.0702, 0.5, 0.411, 0.9563, 0.5, 0.9652, 0.4162, 0.9563, 0.3254, 0.9298, 0.411, 0.9563, 0.4162, 0.9563, 0.3355, 0.9298, 0.2465, 0.8868, 0.3254, 0.9298, 0.3355, 0.9298, 0.2612, 0.8868, 0.1774, 0.829, 0.2465, 0.8868, 0.2612, 0.8868, 0.1961, 0.829, 0.1206, 0.7585, 0.1774, 0.829, 0.1961, 0.829, 0.1426, 0.7585, 0.07846, 0.678, 0.1206, 0.7585, 0.1426, 0.7585, 0.1029, 0.678, 0.0525, 0.5908, 0.07846, 0.678, 0.1029, 0.678, 0.07846, 0.5908, 0.1961, 0.829, 0.2612, 0.8868, 0.2851, 0.8868, 0.2265, 0.829, 0.1426, 0.7585, 0.1961, 0.829, 0.2265, 0.829, 0.1784, 0.7585, 0.1029, 0.678, 0.1426, 0.7585, 0.1784, 0.7585, 0.1426, 0.678, 0.07846, 0.5908, 0.1029, 0.678, 0.1426, 0.678, 0.1206, 0.5908, 0.0702, 0.5, 0.07846, 0.5908, 0.1206, 0.5908, 0.1132, 0.5, 0.4162, 0.9563, 0.5, 0.9652, 0.4245, 0.9563, 0.3355, 0.9298, 0.4162, 0.9563, 0.4245, 0.9563, 0.352, 0.9298, 0.2612, 0.8868, 0.3355, 0.9298, 0.352, 0.9298, 0.2851, 0.8868, 0.1132, 0.5, 0.1206, 0.5908, 0.1774, 0.5908, 0.171, 0.5, 0.4245, 0.9563, 0.5, 0.9652, 0.4358, 0.9563, 0.352, 0.9298, 0.4245, 0.9563, 0.4358, 0.9563, 0.3741, 0.9298, 0.2851, 0.8868, 0.352, 0.9298, 0.3741, 0.9298, 0.3172, 0.8868, 0.2265, 0.829, 0.2851, 0.8868, 0.3172, 0.8868, 0.2674, 0.829, 0.1784, 0.7585, 0.2265, 0.829, 0.2674, 0.829, 0.2265, 0.7585, 0.1426, 0.678, 0.1784, 0.7585, 0.2265, 0.7585, 0.1961, 0.678, 0.1206, 0.5908, 0.1426, 0.678, 0.1961, 0.678, 0.1774, 0.5908, 0.2265, 0.7585, 0.2674, 0.829, 0.3172, 0.829, 0.2851, 0.7585, 0.1961, 0.678, 0.2265, 0.7585, 0.2851, 0.7585, 0.2612, 0.678, 0.1774, 0.5908, 0.1961, 0.678, 0.2612, 0.678, 0.2465, 0.5908, 0.171, 0.5, 0.1774, 0.5908, 0.2465, 0.5908, 0.2415, 0.5, 0.4358, 0.9563, 0.5, 0.9652, 0.4496, 0.9563, 0.3741, 0.9298, 0.4358, 0.9563, 0.4496, 0.9563, 0.4011, 0.9298, 0.3172, 0.8868, 0.3741, 0.9298, 0.4011, 0.9298, 0.3564, 0.8868, 0.2674, 0.829, 0.3172, 0.8868, 0.3564, 0.8868, 0.3172, 0.829, 0.4011, 0.9298, 0.4496, 0.9563, 0.4653, 0.9563, 0.4319, 0.9298, 0.3564, 0.8868, 0.4011, 0.9298, 0.4319, 0.9298, 0.4011, 0.8868, 0.3172, 0.829, 0.3564, 0.8868, 0.4011, 0.8868, 0.3741, 0.829, 0.2851, 0.7585, 0.3172, 0.829, 0.3741, 0.829, 0.352, 0.7585, 0.2612, 0.678, 0.2851, 0.7585, 0.352, 0.7585, 0.3355, 0.678, 0.2465, 0.5908, 0.2612, 0.678, 0.3355, 0.678, 0.3254, 0.5908, 0.2415, 0.5, 0.2465, 0.5908, 0.3254, 0.5908, 0.322, 0.5, 0.4496, 0.9563, 0.5, 0.9652, 0.4653, 0.9563, 0.3355, 0.678, 0.352, 0.7585, 0.4245, 0.7585, 0.4162, 0.678, 0.3254, 0.5908, 0.3355, 0.678, 0.4162, 0.678, 0.411, 0.5908, 0.322, 0.5, 0.3254, 0.5908, 0.411, 0.5908, 0.4092, 0.5, 0.4653, 0.9563, 0.5, 0.9652, 0.4823, 0.9563, 0.4319, 0.9298, 0.4653, 0.9563, 0.4823, 0.9563, 0.4653, 0.9298, 0.4011, 0.8868, 0.4319, 0.9298, 0.4653, 0.9298, 0.4496, 0.8868, 0.3741, 0.829, 0.4011, 0.8868, 0.4496, 0.8868, 0.4358, 0.829, 0.352, 0.7585, 0.3741, 0.829, 0.4358, 0.829, 0.4245, 0.7585, 0.4653, 0.9298, 0.4823, 0.9563, 0.5, 0.9563, 0.5, 0.9298, 0.4496, 0.8868, 0.4653, 0.9298, 0.5, 0.9298, 0.5, 0.8868, 0.4358, 0.829, 0.4496, 0.8868, 0.5, 0.8868, 0.5, 0.829, 0.4245, 0.7585, 0.4358, 0.829, 0.5, 0.829, 0.5, 0.7585, 0.4162, 0.678, 0.4245, 0.7585, 0.5, 0.7585, 0.5, 0.678, 0.411, 0.5908, 0.4162, 0.678, 0.5, 0.678, 0.5, 0.5908, 0.4092, 0.5, 0.411, 0.5908, 0.5, 0.5908, 0.5, 0.5, 0.4823, 0.9563, 0.5, 0.9652, 0.5, 0.9563, 0.5, 0.0702, 0.5347, 0.0702, 0.5177, 0.04373, 0.5, 0.04373, 0.5, 0.1132, 0.5504, 0.1132, 0.5347, 0.0702, 0.5, 0.0702, 0.5, 0.171, 0.5642, 0.171, 0.5504, 0.1132, 0.5, 0.1132, 0.5, 0.2415, 0.5755, 0.2415, 0.5642, 0.171, 0.5, 0.171, 0.5, 0.322, 0.5838, 0.322, 0.5755, 0.2415, 0.5, 0.2415, 0.5, 0.4092, 0.589, 0.4092, 0.5838, 0.322, 0.5, 0.322, 0.5, 0.5, 0.5908, 0.5, 0.589, 0.4092, 0.5, 0.4092, 0.5, 0.04373, 0.5177, 0.04373, 0.5, 0.03479, 0.5908, 0.5, 0.678, 0.5, 0.6746, 0.4092, 0.589, 0.4092, 0.5177, 0.04373, 0.5347, 0.04373, 0.5, 0.03479, 0.5347, 0.0702, 0.5681, 0.0702, 0.5347, 0.04373, 0.5177, 0.04373, 0.5504, 0.1132, 0.5989, 0.1132, 0.5681, 0.0702, 0.5347, 0.0702, 0.5642, 0.171, 0.6259, 0.171, 0.5989, 0.1132, 0.5504, 0.1132, 0.5755, 0.2415, 0.648, 0.2415, 0.6259, 0.171, 0.5642, 0.171, 0.5838, 0.322, 0.6645, 0.322, 0.648, 0.2415, 0.5755, 0.2415, 0.589, 0.4092, 0.6746, 0.4092, 0.6645, 0.322, 0.5838, 0.322, 0.648, 0.2415, 0.7149, 0.2415, 0.6828, 0.171, 0.6259, 0.171, 0.6645, 0.322, 0.7388, 0.322, 0.7149, 0.2415, 0.648, 0.2415, 0.6746, 0.4092, 0.7535, 0.4092, 0.7388, 0.322, 0.6645, 0.322, 0.678, 0.5, 0.7585, 0.5, 0.7535, 0.4092, 0.6746, 0.4092, 0.5347, 0.04373, 0.5504, 0.04373, 0.5, 0.03479, 0.5681, 0.0702, 0.5989, 0.0702, 0.5504, 0.04373, 0.5347, 0.04373, 0.5989, 0.1132, 0.6436, 0.1132, 0.5989, 0.0702, 0.5681, 0.0702, 0.6259, 0.171, 0.6828, 0.171, 0.6436, 0.1132, 0.5989, 0.1132, 0.5504, 0.04373, 0.5642, 0.04373, 0.5, 0.03479, 0.5989, 0.0702, 0.6259, 0.0702, 0.5642, 0.04373, 0.5504, 0.04373, 0.6436, 0.1132, 0.6828, 0.1132, 0.6259, 0.0702, 0.5989, 0.0702, 0.6828, 0.171, 0.7326, 0.171, 0.6828, 0.1132, 0.6436, 0.1132, 0.7149, 0.2415, 0.7735, 0.2415, 0.7326, 0.171, 0.6828, 0.171, 0.7388, 0.322, 0.8039, 0.322, 0.7735, 0.2415, 0.7149, 0.2415, 0.7535, 0.4092, 0.8226, 0.4092, 0.8039, 0.322, 0.7388, 0.322, 0.7585, 0.5, 0.829, 0.5, 0.8226, 0.4092, 0.7535, 0.4092, 0.7735, 0.2415, 0.8216, 0.2415, 0.7735, 0.171, 0.7326, 0.171, 0.8039, 0.322, 0.8574, 0.322, 0.8216, 0.2415, 0.7735, 0.2415, 0.8226, 0.4092, 0.8794, 0.4092, 0.8574, 0.322, 0.8039, 0.322, 0.829, 0.5, 0.8868, 0.5, 0.8794, 0.4092, 0.8226, 0.4092, 0.5642, 0.04373, 0.5755, 0.04373, 0.5, 0.03479, 0.6259, 0.0702, 0.648, 0.0702, 0.5755, 0.04373, 0.5642, 0.04373, 0.6828, 0.1132, 0.7149, 0.1132, 0.648, 0.0702, 0.6259, 0.0702, 0.7326, 0.171, 0.7735, 0.171, 0.7149, 0.1132, 0.6828, 0.1132, 0.648, 0.0702, 0.6645, 0.0702, 0.5838, 0.04373, 0.5755, 0.04373, 0.7149, 0.1132, 0.7388, 0.1132, 0.6645, 0.0702, 0.648, 0.0702, 0.7735, 0.171, 0.8039, 0.171, 0.7388, 0.1132, 0.7149, 0.1132, 0.8216, 0.2415, 0.8574, 0.2415, 0.8039, 0.171, 0.7735, 0.171, 0.8574, 0.322, 0.8971, 0.322, 0.8574, 0.2415, 0.8216, 0.2415, 0.8794, 0.4092, 0.9215, 0.4092, 0.8971, 0.322, 0.8574, 0.322, 0.8868, 0.5, 0.9298, 0.5, 0.9215, 0.4092, 0.8794, 0.4092, 0.5755, 0.04373, 0.5838, 0.04373, 0.5, 0.03479, 0.8971, 0.322, 0.9215, 0.322, 0.8794, 0.2415, 0.8574, 0.2415, 0.9215, 0.4092, 0.9475, 0.4092, 0.9215, 0.322, 0.8971, 0.322, 0.9298, 0.5, 0.9563, 0.5, 0.9475, 0.4092, 0.9215, 0.4092, 0.5838, 0.04373, 0.589, 0.04373, 0.5, 0.03479, 0.6645, 0.0702, 0.6746, 0.0702, 0.589, 0.04373, 0.5838, 0.04373, 0.7388, 0.1132, 0.7535, 0.1132, 0.6746, 0.0702, 0.6645, 0.0702, 0.8039, 0.171, 0.8226, 0.171, 0.7535, 0.1132, 0.7388, 0.1132, 0.8574, 0.2415, 0.8794, 0.2415, 0.8226, 0.171, 0.8039, 0.171, 0.6746, 0.0702, 0.678, 0.0702, 0.5908, 0.04373, 0.589, 0.04373, 0.7535, 0.1132, 0.7585, 0.1132, 0.678, 0.0702, 0.6746, 0.0702, 0.8226, 0.171, 0.829, 0.171, 0.7585, 0.1132, 0.7535, 0.1132, 0.8794, 0.2415, 0.8868, 0.2415, 0.829, 0.171, 0.8226, 0.171, 0.9215, 0.322, 0.9298, 0.322, 0.8868, 0.2415, 0.8794, 0.2415, 0.9475, 0.4092, 0.9563, 0.4092, 0.9298, 0.322, 0.9215, 0.322, 0.9563, 0.5, 0.9652, 0.5, 0.9563, 0.4092, 0.9475, 0.4092, 0.589, 0.04373, 0.5908, 0.04373, 0.5, 0.03479, 0.9298, 0.322, 0.9215, 0.322, 0.8794, 0.2415, 0.8868, 0.2415, 0.9563, 0.4092, 0.9475, 0.4092, 0.9215, 0.322, 0.9298, 0.322, 0.9652, 0.5, 0.9563, 0.5, 0.9475, 0.4092, 0.9563, 0.4092, 0.5908, 0.04373, 0.589, 0.04373, 0.5, 0.03479, 0.678, 0.0702, 0.6746, 0.0702, 0.589, 0.04373, 0.5908, 0.04373, 0.7585, 0.1132, 0.7535, 0.1132, 0.6746, 0.0702, 0.678, 0.0702, 0.829, 0.171, 0.8226, 0.171, 0.7535, 0.1132, 0.7585, 0.1132, 0.8868, 0.2415, 0.8794, 0.2415, 0.8226, 0.171, 0.829, 0.171, 0.7535, 0.1132, 0.7388, 0.1132, 0.6645, 0.0702, 0.6746, 0.0702, 0.8226, 0.171, 0.8039, 0.171, 0.7388, 0.1132, 0.7535, 0.1132, 0.8794, 0.2415, 0.8574, 0.2415, 0.8039, 0.171, 0.8226, 0.171, 0.9215, 0.322, 0.8971, 0.322, 0.8574, 0.2415, 0.8794, 0.2415, 0.9475, 0.4092, 0.9215, 0.4092, 0.8971, 0.322, 0.9215, 0.322, 0.9563, 0.5, 0.9298, 0.5, 0.9215, 0.4092, 0.9475, 0.4092, 0.589, 0.04373, 0.5838, 0.04373, 0.5, 0.03479, 0.6746, 0.0702, 0.6645, 0.0702, 0.5838, 0.04373, 0.589, 0.04373, 0.9215, 0.4092, 0.8794, 0.4092, 0.8574, 0.322, 0.8971, 0.322, 0.9298, 0.5, 0.8868, 0.5, 0.8794, 0.4092, 0.9215, 0.4092, 0.5838, 0.04373, 0.5755, 0.04373, 0.5, 0.03479, 0.6645, 0.0702, 0.648, 0.0702, 0.5755, 0.04373, 0.5838, 0.04373, 0.7388, 0.1132, 0.7149, 0.1132, 0.648, 0.0702, 0.6645, 0.0702, 0.8039, 0.171, 0.7735, 0.171, 0.7149, 0.1132, 0.7388, 0.1132, 0.8574, 0.2415, 0.8216, 0.2415, 0.7735, 0.171, 0.8039, 0.171, 0.8971, 0.322, 0.8574, 0.322, 0.8216, 0.2415, 0.8574, 0.2415, 0.7735, 0.171, 0.7326, 0.171, 0.6828, 0.1132, 0.7149, 0.1132, 0.8216, 0.2415, 0.7735, 0.2415, 0.7326, 0.171, 0.7735, 0.171, 0.8574, 0.322, 0.8039, 0.322, 0.7735, 0.2415, 0.8216, 0.2415, 0.8794, 0.4092, 0.8226, 0.4092, 0.8039, 0.322, 0.8574, 0.322, 0.8868, 0.5, 0.829, 0.5, 0.8226, 0.4092, 0.8794, 0.4092, 0.5755, 0.04373, 0.5642, 0.04373, 0.5, 0.03479, 0.648, 0.0702, 0.6259, 0.0702, 0.5642, 0.04373, 0.5755, 0.04373, 0.7149, 0.1132, 0.6828, 0.1132, 0.6259, 0.0702, 0.648, 0.0702, 0.829, 0.5, 0.7585, 0.5, 0.7535, 0.4092, 0.8226, 0.4092, 0.5642, 0.04373, 0.5504, 0.04373, 0.5, 0.03479, 0.6259, 0.0702, 0.5989, 0.0702, 0.5504, 0.04373, 0.5642, 0.04373, 0.6828, 0.1132, 0.6436, 0.1132, 0.5989, 0.0702, 0.6259, 0.0702, 0.7326, 0.171, 0.6828, 0.171, 0.6436, 0.1132, 0.6828, 0.1132, 0.7735, 0.2415, 0.7149, 0.2415, 0.6828, 0.171, 0.7326, 0.171, 0.8039, 0.322, 0.7388, 0.322, 0.7149, 0.2415, 0.7735, 0.2415, 0.8226, 0.4092, 0.7535, 0.4092, 0.7388, 0.322, 0.8039, 0.322, 0.6828, 0.171, 0.6259, 0.171, 0.5989, 0.1132, 0.6436, 0.1132, 0.7149, 0.2415, 0.648, 0.2415, 0.6259, 0.171, 0.6828, 0.171, 0.7388, 0.322, 0.6645, 0.322, 0.648, 0.2415, 0.7149, 0.2415, 0.7535, 0.4092, 0.6746, 0.4092, 0.6645, 0.322, 0.7388, 0.322, 0.7585, 0.5, 0.678, 0.5, 0.6746, 0.4092, 0.7535, 0.4092, 0.5504, 0.04373, 0.5347, 0.04373, 0.5, 0.03479, 0.5989, 0.0702, 0.5681, 0.0702, 0.5347, 0.04373, 0.5504, 0.04373, 0.6436, 0.1132, 0.5989, 0.1132, 0.5681, 0.0702, 0.5989, 0.0702, 0.678, 0.5, 0.5908, 0.5, 0.589, 0.4092, 0.6746, 0.4092, 0.5347, 0.04373, 0.5177, 0.04373, 0.5, 0.03479, 0.5681, 0.0702, 0.5347, 0.0702, 0.5177, 0.04373, 0.5347, 0.04373, 0.5989, 0.1132, 0.5504, 0.1132, 0.5347, 0.0702, 0.5681, 0.0702, 0.6259, 0.171, 0.5642, 0.171, 0.5504, 0.1132, 0.5989, 0.1132, 0.648, 0.2415, 0.5755, 0.2415, 0.5642, 0.171, 0.6259, 0.171, 0.6645, 0.322, 0.5838, 0.322, 0.5755, 0.2415, 0.648, 0.2415, 0.6746, 0.4092, 0.589, 0.4092, 0.5838, 0.322, 0.6645, 0.322, 0.5755, 0.2415, 0.5, 0.2415, 0.5, 0.171, 0.5642, 0.171, 0.5838, 0.322, 0.5, 0.322, 0.5, 0.2415, 0.5755, 0.2415, 0.589, 0.4092, 0.5, 0.4092, 0.5, 0.322, 0.5838, 0.322, 0.5908, 0.5, 0.5, 0.5, 0.5, 0.4092, 0.589, 0.4092, 0.5177, 0.04373, 0.5, 0.04373, 0.5, 0.03479, 0.5347, 0.0702, 0.5, 0.0702, 0.5, 0.04373, 0.5177, 0.04373, 0.5504, 0.1132, 0.5, 0.1132, 0.5, 0.0702, 0.5347, 0.0702, 0.5642, 0.171, 0.5, 0.171, 0.5, 0.1132, 0.5504, 0.1132, 0.5, 0.04373, 0.4823, 0.04373, 0.5, 0.03479, 0.5, 0.0702, 0.4653, 0.0702, 0.4823, 0.04373, 0.5, 0.04373, 0.5, 0.1132, 0.4496, 0.1132, 0.4653, 0.0702, 0.5, 0.0702, 0.5, 0.171, 0.4358, 0.171, 0.4496, 0.1132, 0.5, 0.1132, 0.5, 0.2415, 0.4245, 0.2415, 0.4358, 0.171, 0.5, 0.171, 0.5, 0.322, 0.4162, 0.322, 0.4245, 0.2415, 0.5, 0.2415, 0.5, 0.4092, 0.411, 0.4092, 0.4162, 0.322, 0.5, 0.322, 0.5, 0.5, 0.4092, 0.5, 0.411, 0.4092, 0.5, 0.4092, 0.4245, 0.2415, 0.352, 0.2415, 0.3741, 0.171, 0.4358, 0.171, 0.4162, 0.322, 0.3355, 0.322, 0.352, 0.2415, 0.4245, 0.2415, 0.411, 0.4092, 0.3254, 0.4092, 0.3355, 0.322, 0.4162, 0.322, 0.4092, 0.5, 0.322, 0.5, 0.3254, 0.4092, 0.411, 0.4092, 0.4823, 0.04373, 0.4653, 0.04373, 0.5, 0.03479, 0.4653, 0.0702, 0.4319, 0.0702, 0.4653, 0.04373, 0.4823, 0.04373, 0.4496, 0.1132, 0.4011, 0.1132, 0.4319, 0.0702, 0.4653, 0.0702, 0.4358, 0.171, 0.3741, 0.171, 0.4011, 0.1132, 0.4496, 0.1132, 0.4319, 0.0702, 0.4011, 0.0702, 0.4496, 0.04373, 0.4653, 0.04373, 0.4011, 0.1132, 0.3564, 0.1132, 0.4011, 0.0702, 0.4319, 0.0702, 0.3741, 0.171, 0.3172, 0.171, 0.3564, 0.1132, 0.4011, 0.1132, 0.352, 0.2415, 0.2851, 0.2415, 0.3172, 0.171, 0.3741, 0.171, 0.3355, 0.322, 0.2612, 0.322, 0.2851, 0.2415, 0.352, 0.2415, 0.3254, 0.4092, 0.2465, 0.4092, 0.2612, 0.322, 0.3355, 0.322, 0.322, 0.5, 0.2415, 0.5, 0.2465, 0.4092, 0.3254, 0.4092, 0.4653, 0.04373, 0.4496, 0.04373, 0.5, 0.03479, 0.2612, 0.322, 0.1961, 0.322, 0.2265, 0.2415, 0.2851, 0.2415, 0.2465, 0.4092, 0.1774, 0.4092, 0.1961, 0.322, 0.2612, 0.322, 0.2415, 0.5, 0.171, 0.5, 0.1774, 0.4092, 0.2465, 0.4092, 0.4496, 0.04373, 0.4358, 0.04373, 0.5, 0.03479, 0.4011, 0.0702, 0.3741, 0.0702, 0.4358, 0.04373, 0.4496, 0.04373, 0.3564, 0.1132, 0.3172, 0.1132, 0.3741, 0.0702, 0.4011, 0.0702, 0.3172, 0.171, 0.2674, 0.171, 0.3172, 0.1132, 0.3564, 0.1132, 0.2851, 0.2415, 0.2265, 0.2415, 0.2674, 0.171, 0.3172, 0.171, 0.3172, 0.1132, 0.2851, 0.1132, 0.352, 0.0702, 0.3741, 0.0702, 0.2674, 0.171, 0.2265, 0.171, 0.2851, 0.1132, 0.3172, 0.1132, 0.2265, 0.2415, 0.1784, 0.2415, 0.2265, 0.171, 0.2674, 0.171, 0.1961, 0.322, 0.1426, 0.322, 0.1784, 0.2415, 0.2265, 0.2415, 0.1774, 0.4092, 0.1206, 0.4092, 0.1426, 0.322, 0.1961, 0.322, 0.171, 0.5, 0.1132, 0.5, 0.1206, 0.4092, 0.1774, 0.4092, 0.4358, 0.04373, 0.4245, 0.04373, 0.5, 0.03479, 0.3741, 0.0702, 0.352, 0.0702, 0.4245, 0.04373, 0.4358, 0.04373, 0.1206, 0.4092, 0.07846, 0.4092, 0.1029, 0.322, 0.1426, 0.322, 0.1132, 0.5, 0.0702, 0.5, 0.07846, 0.4092, 0.1206, 0.4092, 0.4245, 0.04373, 0.4162, 0.04373, 0.5, 0.03479, 0.352, 0.0702, 0.3355, 0.0702, 0.4162, 0.04373, 0.4245, 0.04373, 0.2851, 0.1132, 0.2612, 0.1132, 0.3355, 0.0702, 0.352, 0.0702, 0.2265, 0.171, 0.1961, 0.171, 0.2612, 0.1132, 0.2851, 0.1132, 0.1784, 0.2415, 0.1426, 0.2415, 0.1961, 0.171, 0.2265, 0.171, 0.1426, 0.322, 0.1029, 0.322, 0.1426, 0.2415, 0.1784, 0.2415, 0.2612, 0.1132, 0.2465, 0.1132, 0.3254, 0.0702, 0.3355, 0.0702, 0.1961, 0.171, 0.1774, 0.171, 0.2465, 0.1132, 0.2612, 0.1132, 0.1426, 0.2415, 0.1206, 0.2415, 0.1774, 0.171, 0.1961, 0.171, 0.1029, 0.322, 0.07846, 0.322, 0.1206, 0.2415, 0.1426, 0.2415, 0.07846, 0.4092, 0.0525, 0.4092, 0.07846, 0.322, 0.1029, 0.322, 0.0702, 0.5, 0.04373, 0.5, 0.0525, 0.4092, 0.07846, 0.4092, 0.4162, 0.04373, 0.411, 0.04373, 0.5, 0.03479, 0.3355, 0.0702, 0.3254, 0.0702, 0.411, 0.04373, 0.4162, 0.04373, 0.0525, 0.4092, 0.04373, 0.4092, 0.0702, 0.322, 0.07846, 0.322, 0.04373, 0.5, 0.03479, 0.5, 0.04373, 0.4092, 0.0525, 0.4092, 0.411, 0.04373, 0.4092, 0.04373, 0.5, 0.03479, 0.3254, 0.0702, 0.322, 0.0702, 0.4092, 0.04373, 0.411, 0.04373, 0.2465, 0.1132, 0.2415, 0.1132, 0.322, 0.0702, 0.3254, 0.0702, 0.1774, 0.171, 0.171, 0.171, 0.2415, 0.1132, 0.2465, 0.1132, 0.1206, 0.2415, 0.1132, 0.2415, 0.171, 0.171, 0.1774, 0.171, 0.07846, 0.322, 0.0702, 0.322, 0.1132, 0.2415, 0.1206, 0.2415, 0.171, 0.171, 0.1774, 0.171, 0.2465, 0.1132, 0.2415, 0.1132, 0.1132, 0.2415, 0.1206, 0.2415, 0.1774, 0.171, 0.171, 0.171, 0.0702, 0.322, 0.07846, 0.322, 0.1206, 0.2415, 0.1132, 0.2415, 0.04373, 0.4092, 0.0525, 0.4092, 0.07846, 0.322, 0.0702, 0.322, 0.03479, 0.5, 0.04373, 0.5, 0.0525, 0.4092, 0.04373, 0.4092, 0.4092, 0.04373, 0.411, 0.04373, 0.5, 0.03479, 0.322, 0.0702, 0.3254, 0.0702, 0.411, 0.04373, 0.4092, 0.04373, 0.2415, 0.1132, 0.2465, 0.1132, 0.3254, 0.0702, 0.322, 0.0702, 0.04373, 0.5, 0.0702, 0.5, 0.07846, 0.4092, 0.0525, 0.4092, 0.411, 0.04373, 0.4162, 0.04373, 0.5, 0.03479, 0.3254, 0.0702, 0.3355, 0.0702, 0.4162, 0.04373, 0.411, 0.04373, 0.2465, 0.1132, 0.2612, 0.1132, 0.3355, 0.0702, 0.3254, 0.0702, 0.1774, 0.171, 0.1961, 0.171, 0.2612, 0.1132, 0.2465, 0.1132, 0.1206, 0.2415, 0.1426, 0.2415, 0.1961, 0.171, 0.1774, 0.171, 0.07846, 0.322, 0.1029, 0.322, 0.1426, 0.2415, 0.1206, 0.2415, 0.0525, 0.4092, 0.07846, 0.4092, 0.1029, 0.322, 0.07846, 0.322, 0.1961, 0.171, 0.2265, 0.171, 0.2851, 0.1132, 0.2612, 0.1132, 0.1426, 0.2415, 0.1784, 0.2415, 0.2265, 0.171, 0.1961, 0.171, 0.1029, 0.322, 0.1426, 0.322, 0.1784, 0.2415, 0.1426, 0.2415, 0.07846, 0.4092, 0.1206, 0.4092, 0.1426, 0.322, 0.1029, 0.322, 0.0702, 0.5, 0.1132, 0.5, 0.1206, 0.4092, 0.07846, 0.4092, 0.4162, 0.04373, 0.4245, 0.04373, 0.5, 0.03479, 0.3355, 0.0702, 0.352, 0.0702, 0.4245, 0.04373, 0.4162, 0.04373, 0.2612, 0.1132, 0.2851, 0.1132, 0.352, 0.0702, 0.3355, 0.0702, 0.1132, 0.5, 0.171, 0.5, 0.1774, 0.4092, 0.1206, 0.4092, 0.4245, 0.04373, 0.4358, 0.04373, 0.5, 0.03479, 0.352, 0.0702, 0.3741, 0.0702, 0.4358, 0.04373, 0.4245, 0.04373, 0.2851, 0.1132, 0.3172, 0.1132, 0.3741, 0.0702, 0.352, 0.0702, 0.2265, 0.171, 0.2674, 0.171, 0.3172, 0.1132, 0.2851, 0.1132, 0.1784, 0.2415, 0.2265, 0.2415, 0.2674, 0.171, 0.2265, 0.171, 0.1426, 0.322, 0.1961, 0.322, 0.2265, 0.2415, 0.1784, 0.2415, 0.1206, 0.4092, 0.1774, 0.4092, 0.1961, 0.322, 0.1426, 0.322, 0.2265, 0.2415, 0.2851, 0.2415, 0.3172, 0.171, 0.2674, 0.171, 0.1961, 0.322, 0.2612, 0.322, 0.2851, 0.2415, 0.2265, 0.2415, 0.1774, 0.4092, 0.2465, 0.4092, 0.2612, 0.322, 0.1961, 0.322, 0.171, 0.5, 0.2415, 0.5, 0.2465, 0.4092, 0.1774, 0.4092, 0.4358, 0.04373, 0.4496, 0.04373, 0.5, 0.03479, 0.3741, 0.0702, 0.4011, 0.0702, 0.4496, 0.04373, 0.4358, 0.04373, 0.3172, 0.1132, 0.3564, 0.1132, 0.4011, 0.0702, 0.3741, 0.0702, 0.2674, 0.171, 0.3172, 0.171, 0.3564, 0.1132, 0.3172, 0.1132, 0.4011, 0.0702, 0.4319, 0.0702, 0.4653, 0.04373, 0.4496, 0.04373, 0.3564, 0.1132, 0.4011, 0.1132, 0.4319, 0.0702, 0.4011, 0.0702, 0.3172, 0.171, 0.3741, 0.171, 0.4011, 0.1132, 0.3564, 0.1132, 0.2851, 0.2415, 0.352, 0.2415, 0.3741, 0.171, 0.3172, 0.171, 0.2612, 0.322, 0.3355, 0.322, 0.352, 0.2415, 0.2851, 0.2415, 0.2465, 0.4092, 0.3254, 0.4092, 0.3355, 0.322, 0.2612, 0.322, 0.2415, 0.5, 0.322, 0.5, 0.3254, 0.4092, 0.2465, 0.4092, 0.4496, 0.04373, 0.4653, 0.04373, 0.5, 0.03479, 0.3355, 0.322, 0.4162, 0.322, 0.4245, 0.2415, 0.352, 0.2415, 0.3254, 0.4092, 0.411, 0.4092, 0.4162, 0.322, 0.3355, 0.322, 0.322, 0.5, 0.4092, 0.5, 0.411, 0.4092, 0.3254, 0.4092, 0.4653, 0.04373, 0.4823, 0.04373, 0.5, 0.03479, 0.4319, 0.0702, 0.4653, 0.0702, 0.4823, 0.04373, 0.4653, 0.04373, 0.4011, 0.1132, 0.4496, 0.1132, 0.4653, 0.0702, 0.4319, 0.0702, 0.3741, 0.171, 0.4358, 0.171, 0.4496, 0.1132, 0.4011, 0.1132, 0.352, 0.2415, 0.4245, 0.2415, 0.4358, 0.171, 0.3741, 0.171, 0.4653, 0.0702, 0.5, 0.0702, 0.5, 0.04373, 0.4823, 0.04373, 0.4496, 0.1132, 0.5, 0.1132, 0.5, 0.0702, 0.4653, 0.0702, 0.4358, 0.171, 0.5, 0.171, 0.5, 0.1132, 0.4496, 0.1132, 0.4245, 0.2415, 0.5, 0.2415, 0.5, 0.171, 0.4358, 0.171, 0.4162, 0.322, 0.5, 0.322, 0.5, 0.2415, 0.4245, 0.2415, 0.411, 0.4092, 0.5, 0.4092, 0.5, 0.322, 0.4162, 0.322, 0.4092, 0.5, 0.5, 0.5, 0.5, 0.4092, 0.411, 0.4092, 0.4823, 0.04373, 0.5, 0.04373, 0.5, 0.03479])
me_sphere.materials.append(mat_sky)
me_sphere.update()

# ---- objects
ob_light = bpy.data.objects.new('Light', light_light)
ob_camera = bpy.data.objects.new('Camera', cam_camera)
ob_sphere = bpy.data.objects.new('Sphere', me_sphere)

# ---- transforms, parenting, visibility, modifiers, constraints
ob_light.location = (4.076, 1.005, 5.904)
ob_light.rotation_euler = (0.6503, 0.05522, 1.866)
ob_light.lock_rotations_4d = False
ob_light.empty_display_type = 'ARROWS'
ob_light.color = (0.0, 0.0, 0.0, 0.0)
ob_light.lineart.crease_threshold = 0.0
ob_camera.location = (7.359, -6.926, 4.958)
ob_camera.rotation_euler = (1.109, 0.0, 0.8149)
ob_camera.lock_rotations_4d = False
ob_camera.empty_display_type = 'ARROWS'
ob_camera.color = (0.0, 0.0, 0.0, 0.0)
ob_camera.display_type = 'WIRE'
ob_camera.lineart.crease_threshold = 0.0
ob_sphere.location = (0.0, 0.0, 0.0)

# ---- collection membership
col_collection.objects.link(ob_light)
col_collection.objects.link(ob_camera)
col_collection.objects.link(ob_sphere)

# ---- scene / render settings (as saved in the file)
scene.camera = ob_camera
scene.frame_start = 1; scene.frame_end = 250; scene.frame_set(1)
scene.render.engine = 'BLENDER_EEVEE_NEXT'
scene.cycles.sampling_pattern = 'TABULATED_SOBOL'
scene.cycles.use_light_tree = False
scene.view_settings.view_transform = 'Filmic'
bpy.context.view_layer.update()
